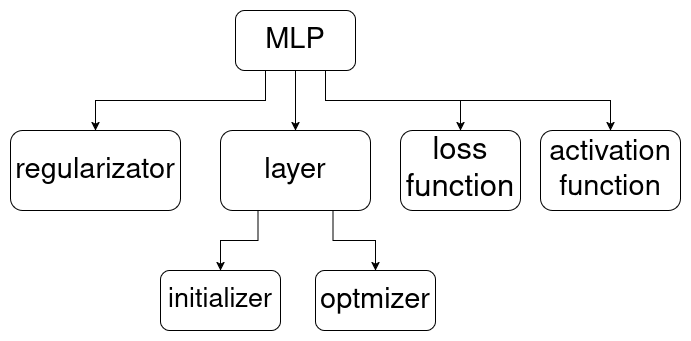

The diagram above was exported from draw.io. Its source (the exported page's mxGraphModel, read from the mxfile embedded in the PNG):
<mxGraphModel dx="1434" dy="795" grid="1" gridSize="10" guides="1" tooltips="1" connect="1" arrows="1" fold="1" page="1" pageScale="1" pageWidth="850" pageHeight="1100" math="0" shadow="0">
  <root>
    <mxCell id="0" />
    <mxCell id="1" parent="0" />
    <mxCell id="NvfRj08g95rFWkEslp2M-11" style="edgeStyle=orthogonalEdgeStyle;rounded=0;orthogonalLoop=1;jettySize=auto;html=1;entryX=0.5;entryY=0;entryDx=0;entryDy=0;" edge="1" parent="1" source="NvfRj08g95rFWkEslp2M-1" target="NvfRj08g95rFWkEslp2M-7">
      <mxGeometry relative="1" as="geometry" />
    </mxCell>
    <mxCell id="NvfRj08g95rFWkEslp2M-15" style="edgeStyle=orthogonalEdgeStyle;rounded=0;orthogonalLoop=1;jettySize=auto;html=1;exitX=0.75;exitY=1;exitDx=0;exitDy=0;entryX=0.5;entryY=0;entryDx=0;entryDy=0;" edge="1" parent="1" source="NvfRj08g95rFWkEslp2M-1" target="NvfRj08g95rFWkEslp2M-4">
      <mxGeometry relative="1" as="geometry">
        <Array as="points">
          <mxPoint x="435" y="190" />
          <mxPoint x="570" y="190" />
        </Array>
      </mxGeometry>
    </mxCell>
    <mxCell id="NvfRj08g95rFWkEslp2M-17" style="edgeStyle=orthogonalEdgeStyle;rounded=0;orthogonalLoop=1;jettySize=auto;html=1;exitX=0.75;exitY=1;exitDx=0;exitDy=0;entryX=0.5;entryY=0;entryDx=0;entryDy=0;" edge="1" parent="1" source="NvfRj08g95rFWkEslp2M-1" target="NvfRj08g95rFWkEslp2M-6">
      <mxGeometry relative="1" as="geometry" />
    </mxCell>
    <mxCell id="NvfRj08g95rFWkEslp2M-18" style="edgeStyle=orthogonalEdgeStyle;rounded=0;orthogonalLoop=1;jettySize=auto;html=1;exitX=0.25;exitY=1;exitDx=0;exitDy=0;entryX=0.5;entryY=0;entryDx=0;entryDy=0;" edge="1" parent="1" source="NvfRj08g95rFWkEslp2M-1" target="NvfRj08g95rFWkEslp2M-2">
      <mxGeometry relative="1" as="geometry" />
    </mxCell>
    <mxCell id="NvfRj08g95rFWkEslp2M-1" value="&lt;font style=&quot;font-size: 29px;&quot;&gt;MLP&lt;/font&gt;" style="rounded=1;whiteSpace=wrap;html=1;" vertex="1" parent="1">
      <mxGeometry x="345" y="100" width="120" height="60" as="geometry" />
    </mxCell>
    <mxCell id="NvfRj08g95rFWkEslp2M-2" value="&lt;font style=&quot;font-size: 29px;&quot;&gt;regularizator&lt;/font&gt;" style="rounded=1;whiteSpace=wrap;html=1;" vertex="1" parent="1">
      <mxGeometry x="120" y="220" width="170" height="80" as="geometry" />
    </mxCell>
    <mxCell id="NvfRj08g95rFWkEslp2M-3" value="&lt;font style=&quot;font-size: 29px;&quot;&gt;optmizer&lt;/font&gt;" style="rounded=1;whiteSpace=wrap;html=1;" vertex="1" parent="1">
      <mxGeometry x="425" y="360" width="120" height="60" as="geometry" />
    </mxCell>
    <mxCell id="NvfRj08g95rFWkEslp2M-4" value="&lt;font style=&quot;font-size: 31px;&quot;&gt;loss function&lt;/font&gt;" style="rounded=1;whiteSpace=wrap;html=1;" vertex="1" parent="1">
      <mxGeometry x="510" y="220" width="120" height="80" as="geometry" />
    </mxCell>
    <mxCell id="NvfRj08g95rFWkEslp2M-5" value="&lt;font style=&quot;font-size: 27px;&quot;&gt;initializer&lt;/font&gt;" style="rounded=1;whiteSpace=wrap;html=1;" vertex="1" parent="1">
      <mxGeometry x="270" y="360" width="120" height="60" as="geometry" />
    </mxCell>
    <mxCell id="NvfRj08g95rFWkEslp2M-6" value="&lt;font style=&quot;font-size: 29px;&quot;&gt;activation function&lt;br&gt;&lt;/font&gt;" style="rounded=1;whiteSpace=wrap;html=1;" vertex="1" parent="1">
      <mxGeometry x="650" y="220" width="140" height="80" as="geometry" />
    </mxCell>
    <mxCell id="NvfRj08g95rFWkEslp2M-8" style="edgeStyle=orthogonalEdgeStyle;rounded=0;orthogonalLoop=1;jettySize=auto;html=1;exitX=0.25;exitY=1;exitDx=0;exitDy=0;entryX=0.5;entryY=0;entryDx=0;entryDy=0;" edge="1" parent="1" source="NvfRj08g95rFWkEslp2M-7" target="NvfRj08g95rFWkEslp2M-5">
      <mxGeometry relative="1" as="geometry" />
    </mxCell>
    <mxCell id="NvfRj08g95rFWkEslp2M-9" style="edgeStyle=orthogonalEdgeStyle;rounded=0;orthogonalLoop=1;jettySize=auto;html=1;exitX=0.75;exitY=1;exitDx=0;exitDy=0;entryX=0.5;entryY=0;entryDx=0;entryDy=0;" edge="1" parent="1" source="NvfRj08g95rFWkEslp2M-7" target="NvfRj08g95rFWkEslp2M-3">
      <mxGeometry relative="1" as="geometry" />
    </mxCell>
    <mxCell id="NvfRj08g95rFWkEslp2M-7" value="&lt;font style=&quot;font-size: 29px;&quot;&gt;layer&lt;/font&gt;" style="rounded=1;whiteSpace=wrap;html=1;" vertex="1" parent="1">
      <mxGeometry x="330" y="220" width="150" height="80" as="geometry" />
    </mxCell>
  </root>
</mxGraphModel>